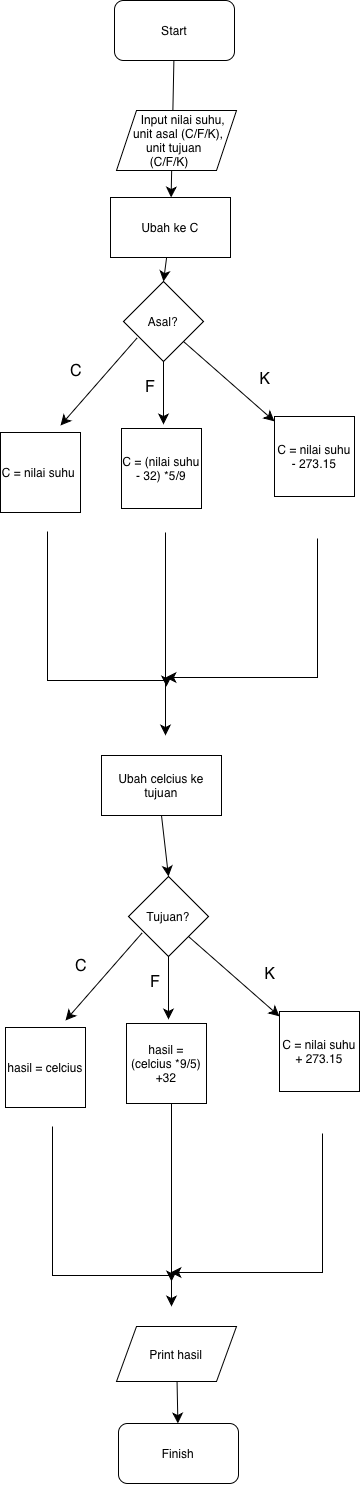

The diagram above was exported from draw.io. Its source (the exported page's mxGraphModel, read from the mxfile embedded in the PNG):
<mxGraphModel dx="516" dy="665" grid="0" gridSize="10" guides="1" tooltips="1" connect="1" arrows="1" fold="1" page="0" pageScale="1" pageWidth="827" pageHeight="1169" math="0" shadow="0">
  <root>
    <mxCell id="0" />
    <mxCell id="1" parent="0" />
    <mxCell id="IID8c0p0yQ-Oirjgj20l-41" edge="1" parent="1" source="IID8c0p0yQ-Oirjgj20l-1" style="edgeStyle=none;curved=1;rounded=0;orthogonalLoop=1;jettySize=auto;html=1;fontSize=12;startSize=8;endSize=8;" target="IID8c0p0yQ-Oirjgj20l-4" value="">
      <mxGeometry relative="1" as="geometry" />
    </mxCell>
    <mxCell id="IID8c0p0yQ-Oirjgj20l-1" parent="1" style="rounded=1;whiteSpace=wrap;html=1;roundedPerimeter=1;" value="Start" vertex="1">
      <mxGeometry height="60" width="120" x="266" y="19" as="geometry" />
    </mxCell>
    <mxCell id="IID8c0p0yQ-Oirjgj20l-2" parent="1" style="shape=parallelogram;perimeter=parallelogramPerimeter;whiteSpace=wrap;html=1;shapeInside=1;fixedSize=1;" value="Input nilai suhu, unit asal (C/F/K), unit tujuan (C/F/K)" vertex="1">
      <mxGeometry height="60" width="120" x="268" y="129" as="geometry" />
    </mxCell>
    <mxCell id="IID8c0p0yQ-Oirjgj20l-39" edge="1" parent="1" source="IID8c0p0yQ-Oirjgj20l-4" style="edgeStyle=none;curved=1;rounded=0;orthogonalLoop=1;jettySize=auto;html=1;fontSize=12;startSize=8;endSize=8;entryX=0.5;entryY=0;entryDx=0;entryDy=0;" target="IID8c0p0yQ-Oirjgj20l-5" value="">
      <mxGeometry relative="1" as="geometry" />
    </mxCell>
    <mxCell id="IID8c0p0yQ-Oirjgj20l-4" parent="1" style="rounded=0;whiteSpace=wrap;html=1;" value="Ubah ke C" vertex="1">
      <mxGeometry height="60" width="120" x="262" y="216" as="geometry" />
    </mxCell>
    <mxCell id="IID8c0p0yQ-Oirjgj20l-5" parent="1" style="rhombus;whiteSpace=wrap;html=1;shapeInside=1;" value="Asal?" vertex="1">
      <mxGeometry height="80" width="80" x="275" y="300" as="geometry" />
    </mxCell>
    <mxCell id="IID8c0p0yQ-Oirjgj20l-6" edge="1" parent="1" source="IID8c0p0yQ-Oirjgj20l-5" style="endArrow=classic;html=1;rounded=0;fontSize=12;startSize=8;endSize=8;curved=1;exitX=0.175;exitY=0.7;exitDx=0;exitDy=0;exitPerimeter=0;" value="">
      <mxGeometry height="50" relative="1" width="50" as="geometry">
        <mxPoint x="241" y="437" as="sourcePoint" />
        <mxPoint x="212" y="444" as="targetPoint" />
      </mxGeometry>
    </mxCell>
    <mxCell id="IID8c0p0yQ-Oirjgj20l-7" edge="1" parent="1" source="IID8c0p0yQ-Oirjgj20l-5" style="endArrow=classic;html=1;rounded=0;fontSize=12;startSize=8;endSize=8;curved=1;exitX=0.5;exitY=1;exitDx=0;exitDy=0;" value="">
      <mxGeometry height="50" relative="1" width="50" as="geometry">
        <mxPoint x="393" y="405" as="sourcePoint" />
        <mxPoint x="315" y="443" as="targetPoint" />
      </mxGeometry>
    </mxCell>
    <mxCell id="IID8c0p0yQ-Oirjgj20l-8" edge="1" parent="1" source="IID8c0p0yQ-Oirjgj20l-5" style="endArrow=classic;html=1;rounded=0;fontSize=12;startSize=8;endSize=8;curved=1;exitX=1;exitY=1;exitDx=0;exitDy=0;" target="IID8c0p0yQ-Oirjgj20l-9" value="">
      <mxGeometry height="50" relative="1" width="50" as="geometry">
        <mxPoint x="408" y="423" as="sourcePoint" />
        <mxPoint x="414" y="445" as="targetPoint" />
      </mxGeometry>
    </mxCell>
    <mxCell id="IID8c0p0yQ-Oirjgj20l-9" parent="1" style="whiteSpace=wrap;html=1;aspect=fixed;" value="C = nilai suhu - 273.15" vertex="1">
      <mxGeometry height="80" width="80" x="426" y="435" as="geometry" />
    </mxCell>
    <mxCell id="IID8c0p0yQ-Oirjgj20l-10" parent="1" style="whiteSpace=wrap;html=1;aspect=fixed;" value="C = (nilai suhu - 32) *5/9" vertex="1">
      <mxGeometry height="80" width="80" x="273" y="447" as="geometry" />
    </mxCell>
    <mxCell id="IID8c0p0yQ-Oirjgj20l-11" parent="1" style="whiteSpace=wrap;html=1;aspect=fixed;" value="C = nilai suhu&amp;nbsp;" vertex="1">
      <mxGeometry height="80" width="80" x="152" y="451" as="geometry" />
    </mxCell>
    <mxCell id="IID8c0p0yQ-Oirjgj20l-12" parent="1" style="text;html=1;whiteSpace=wrap;strokeColor=none;fillColor=none;align=center;verticalAlign=middle;rounded=0;fontSize=16;" value="C" vertex="1">
      <mxGeometry height="30" width="60" x="198" y="375" as="geometry" />
    </mxCell>
    <mxCell id="IID8c0p0yQ-Oirjgj20l-13" parent="1" style="text;html=1;whiteSpace=wrap;strokeColor=none;fillColor=none;align=center;verticalAlign=middle;rounded=0;fontSize=16;" value="F" vertex="1">
      <mxGeometry height="30" width="60" x="272" y="391" as="geometry" />
    </mxCell>
    <mxCell id="IID8c0p0yQ-Oirjgj20l-14" parent="1" style="text;html=1;whiteSpace=wrap;strokeColor=none;fillColor=none;align=center;verticalAlign=middle;rounded=0;fontSize=16;" value="K" vertex="1">
      <mxGeometry height="30" width="60" x="387" y="383" as="geometry" />
    </mxCell>
    <mxCell id="IID8c0p0yQ-Oirjgj20l-15" edge="1" parent="1" style="endArrow=classic;html=1;rounded=0;fontSize=12;startSize=8;endSize=8;edgeStyle=orthogonalEdgeStyle;" value="">
      <mxGeometry height="50" relative="1" width="50" as="geometry">
        <Array as="points">
          <mxPoint x="199" y="699" />
          <mxPoint x="318" y="699" />
        </Array>
        <mxPoint x="199" y="550" as="sourcePoint" />
        <mxPoint x="318" y="705" as="targetPoint" />
      </mxGeometry>
    </mxCell>
    <mxCell id="IID8c0p0yQ-Oirjgj20l-16" edge="1" parent="1" style="endArrow=classic;html=1;rounded=0;fontSize=12;startSize=8;endSize=8;edgeStyle=orthogonalEdgeStyle;" value="">
      <mxGeometry height="50" relative="1" width="50" as="geometry">
        <mxPoint x="317" y="551" as="sourcePoint" />
        <mxPoint x="317" y="754" as="targetPoint" />
      </mxGeometry>
    </mxCell>
    <mxCell id="IID8c0p0yQ-Oirjgj20l-17" edge="1" parent="1" style="endArrow=classic;html=1;rounded=0;fontSize=12;startSize=8;endSize=8;edgeStyle=orthogonalEdgeStyle;" value="">
      <mxGeometry height="50" relative="1" width="50" as="geometry">
        <Array as="points">
          <mxPoint x="469" y="696" />
        </Array>
        <mxPoint x="469" y="557" as="sourcePoint" />
        <mxPoint x="317" y="696" as="targetPoint" />
      </mxGeometry>
    </mxCell>
    <mxCell id="IID8c0p0yQ-Oirjgj20l-33" edge="1" parent="1" source="IID8c0p0yQ-Oirjgj20l-20" style="edgeStyle=none;curved=1;rounded=0;orthogonalLoop=1;jettySize=auto;html=1;fontSize=12;startSize=8;endSize=8;exitX=0.5;exitY=1;exitDx=0;exitDy=0;entryX=0.5;entryY=0;entryDx=0;entryDy=0;" target="IID8c0p0yQ-Oirjgj20l-21" value="">
      <mxGeometry relative="1" as="geometry">
        <mxPoint x="325.62629441624364" y="754" as="sourcePoint" />
        <mxPoint x="320.9968527918782" y="906" as="targetPoint" />
      </mxGeometry>
    </mxCell>
    <mxCell id="IID8c0p0yQ-Oirjgj20l-20" parent="1" style="rounded=0;whiteSpace=wrap;html=1;" value="Ubah celcius ke tujuan" vertex="1">
      <mxGeometry height="60" width="120" x="253" y="774" as="geometry" />
    </mxCell>
    <mxCell id="IID8c0p0yQ-Oirjgj20l-21" parent="1" style="rhombus;whiteSpace=wrap;html=1;shapeInside=1;" value="Tujuan?" vertex="1">
      <mxGeometry height="80" width="80" x="280" y="895" as="geometry" />
    </mxCell>
    <mxCell id="IID8c0p0yQ-Oirjgj20l-22" edge="1" parent="1" source="IID8c0p0yQ-Oirjgj20l-21" style="endArrow=classic;html=1;rounded=0;fontSize=12;startSize=8;endSize=8;curved=1;exitX=0.175;exitY=0.7;exitDx=0;exitDy=0;exitPerimeter=0;" value="">
      <mxGeometry height="50" relative="1" width="50" as="geometry">
        <mxPoint x="246" y="1032" as="sourcePoint" />
        <mxPoint x="217" y="1039" as="targetPoint" />
      </mxGeometry>
    </mxCell>
    <mxCell id="IID8c0p0yQ-Oirjgj20l-23" edge="1" parent="1" source="IID8c0p0yQ-Oirjgj20l-21" style="endArrow=classic;html=1;rounded=0;fontSize=12;startSize=8;endSize=8;curved=1;exitX=0.5;exitY=1;exitDx=0;exitDy=0;" value="">
      <mxGeometry height="50" relative="1" width="50" as="geometry">
        <mxPoint x="398" y="1000" as="sourcePoint" />
        <mxPoint x="320" y="1038" as="targetPoint" />
      </mxGeometry>
    </mxCell>
    <mxCell id="IID8c0p0yQ-Oirjgj20l-24" edge="1" parent="1" source="IID8c0p0yQ-Oirjgj20l-21" style="endArrow=classic;html=1;rounded=0;fontSize=12;startSize=8;endSize=8;curved=1;exitX=1;exitY=1;exitDx=0;exitDy=0;" target="IID8c0p0yQ-Oirjgj20l-25" value="">
      <mxGeometry height="50" relative="1" width="50" as="geometry">
        <mxPoint x="413" y="1018" as="sourcePoint" />
        <mxPoint x="419" y="1040" as="targetPoint" />
      </mxGeometry>
    </mxCell>
    <mxCell id="IID8c0p0yQ-Oirjgj20l-25" parent="1" style="whiteSpace=wrap;html=1;aspect=fixed;" value="C = nilai suhu + 273.15" vertex="1">
      <mxGeometry height="80" width="80" x="431" y="1030" as="geometry" />
    </mxCell>
    <mxCell id="IID8c0p0yQ-Oirjgj20l-26" parent="1" style="whiteSpace=wrap;html=1;aspect=fixed;" value="hasil = (celcius *9/5) +32" vertex="1">
      <mxGeometry height="80" width="80" x="278" y="1042" as="geometry" />
    </mxCell>
    <mxCell id="IID8c0p0yQ-Oirjgj20l-27" parent="1" style="whiteSpace=wrap;html=1;aspect=fixed;" value="hasil = celcius" vertex="1">
      <mxGeometry height="80" width="80" x="157" y="1046" as="geometry" />
    </mxCell>
    <mxCell id="IID8c0p0yQ-Oirjgj20l-28" parent="1" style="text;html=1;whiteSpace=wrap;strokeColor=none;fillColor=none;align=center;verticalAlign=middle;rounded=0;fontSize=16;" value="C" vertex="1">
      <mxGeometry height="30" width="60" x="203" y="970" as="geometry" />
    </mxCell>
    <mxCell id="IID8c0p0yQ-Oirjgj20l-29" parent="1" style="text;html=1;whiteSpace=wrap;strokeColor=none;fillColor=none;align=center;verticalAlign=middle;rounded=0;fontSize=16;" value="F" vertex="1">
      <mxGeometry height="30" width="60" x="277" y="986" as="geometry" />
    </mxCell>
    <mxCell id="IID8c0p0yQ-Oirjgj20l-30" parent="1" style="text;html=1;whiteSpace=wrap;strokeColor=none;fillColor=none;align=center;verticalAlign=middle;rounded=0;fontSize=16;" value="K" vertex="1">
      <mxGeometry height="30" width="60" x="392" y="978" as="geometry" />
    </mxCell>
    <mxCell id="IID8c0p0yQ-Oirjgj20l-31" edge="1" parent="1" style="endArrow=classic;html=1;rounded=0;fontSize=12;startSize=8;endSize=8;edgeStyle=orthogonalEdgeStyle;" value="">
      <mxGeometry height="50" relative="1" width="50" as="geometry">
        <Array as="points">
          <mxPoint x="204" y="1294" />
          <mxPoint x="323" y="1294" />
        </Array>
        <mxPoint x="204" y="1145" as="sourcePoint" />
        <mxPoint x="323" y="1300" as="targetPoint" />
      </mxGeometry>
    </mxCell>
    <mxCell id="IID8c0p0yQ-Oirjgj20l-32" edge="1" parent="1" style="endArrow=classic;html=1;rounded=0;fontSize=12;startSize=8;endSize=8;edgeStyle=orthogonalEdgeStyle;" value="">
      <mxGeometry height="50" relative="1" width="50" as="geometry">
        <Array as="points">
          <mxPoint x="474" y="1291" />
        </Array>
        <mxPoint x="474" y="1152" as="sourcePoint" />
        <mxPoint x="322" y="1291" as="targetPoint" />
      </mxGeometry>
    </mxCell>
    <mxCell id="IID8c0p0yQ-Oirjgj20l-35" edge="1" parent="1" style="endArrow=classic;html=1;rounded=0;fontSize=12;startSize=8;endSize=8;edgeStyle=orthogonalEdgeStyle;" value="">
      <mxGeometry height="50" relative="1" width="50" as="geometry">
        <mxPoint x="323" y="1122" as="sourcePoint" />
        <mxPoint x="323" y="1325" as="targetPoint" />
      </mxGeometry>
    </mxCell>
    <mxCell id="IID8c0p0yQ-Oirjgj20l-38" edge="1" parent="1" source="IID8c0p0yQ-Oirjgj20l-36" style="edgeStyle=none;curved=1;rounded=0;orthogonalLoop=1;jettySize=auto;html=1;fontSize=12;startSize=8;endSize=8;" target="IID8c0p0yQ-Oirjgj20l-37" value="">
      <mxGeometry relative="1" as="geometry" />
    </mxCell>
    <mxCell id="IID8c0p0yQ-Oirjgj20l-36" parent="1" style="shape=parallelogram;perimeter=parallelogramPerimeter;whiteSpace=wrap;html=1;shapeInside=1;fixedSize=1;" value="Print hasil" vertex="1">
      <mxGeometry height="55" width="120" x="268" y="1345" as="geometry" />
    </mxCell>
    <mxCell id="IID8c0p0yQ-Oirjgj20l-37" parent="1" style="rounded=1;whiteSpace=wrap;html=1;roundedPerimeter=1;" value="Finish" vertex="1">
      <mxGeometry height="60" width="120" x="270" y="1442" as="geometry" />
    </mxCell>
  </root>
</mxGraphModel>